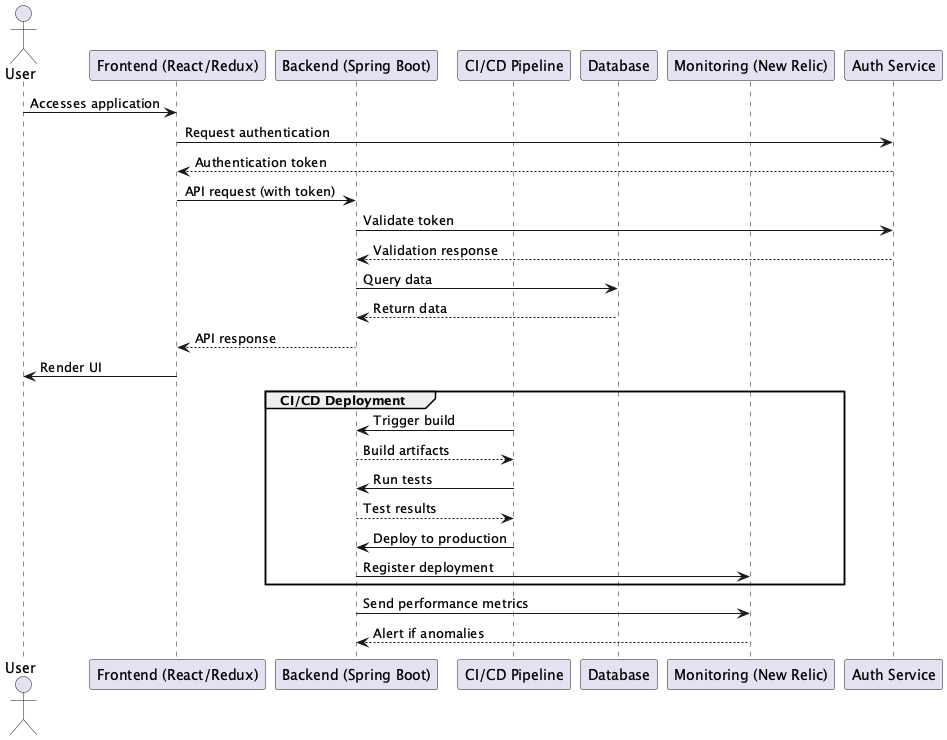

The diagram above was rendered by PlantUML. Its source (embedded in the PNG):
@startuml Fintan-contents_case-studies

actor User
participant "Frontend (React/Redux)" as Frontend
participant "Backend (Spring Boot)" as Backend
participant "CI/CD Pipeline" as CICD
participant "Database" as DB
participant "Monitoring (New Relic)" as Monitoring
participant "Auth Service" as Auth

User -> Frontend: Accesses application
Frontend -> Auth: Request authentication
Auth --> Frontend: Authentication token
Frontend -> Backend: API request (with token)
Backend -> Auth: Validate token
Auth --> Backend: Validation response
Backend -> DB: Query data
DB --> Backend: Return data
Backend --> Frontend: API response
Frontend -> User: Render UI

group CI/CD Deployment
    CICD -> Backend: Trigger build
    Backend --> CICD: Build artifacts
    CICD -> Backend: Run tests
    Backend --> CICD: Test results
    CICD -> Backend: Deploy to production
    Backend -> Monitoring: Register deployment
end

Backend -> Monitoring: Send performance metrics
Monitoring --> Backend: Alert if anomalies

@enduml